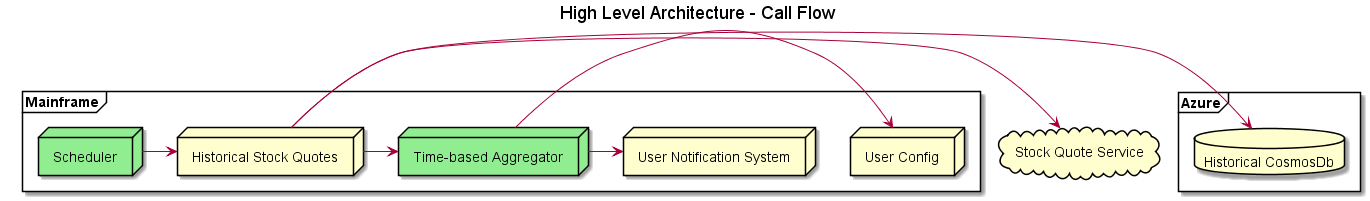

The diagram above was rendered by PlantUML. Its source (embedded in the PNG):
@startuml high-level-box-diagram

title High Level Architecture - Call Flow

cloud "Stock Quote Service" as StockService

frame Azure  {
   database "Historical CosmosDb" as HistoricalDb
}

frame "Mainframe" as Mainframe {

   node "Scheduler" as Scheduler #LightGreen
   node "Historical Stock Quotes" as Historical
   node "Time-based Aggregator" as Aggregator #LightGreen
   node "User Config" as Config
   node "User Notification System" as Notifications


   Scheduler -> Historical
   Historical -> StockService
   Historical -> HistoricalDb
   Historical -> Aggregator
   Aggregator -> Config
   Aggregator -> Notifications
}

@enduml